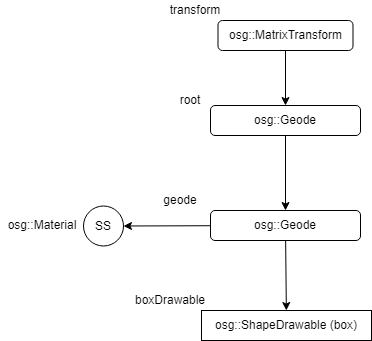

The diagram above was exported from draw.io. Its source (the exported page's mxGraphModel, read from the mxfile embedded in the PNG):
<mxGraphModel dx="1751" dy="795" grid="1" gridSize="10" guides="1" tooltips="1" connect="1" arrows="1" fold="1" page="1" pageScale="1" pageWidth="827" pageHeight="1169" math="0" shadow="0">
  <root>
    <mxCell id="WIyWlLk6GJQsqaUBKTNV-0" />
    <mxCell id="WIyWlLk6GJQsqaUBKTNV-1" parent="WIyWlLk6GJQsqaUBKTNV-0" />
    <mxCell id="ceWDyeg9apQhzfrOY_0x-29" style="edgeStyle=none;rounded=0;orthogonalLoop=1;jettySize=auto;html=1;" parent="WIyWlLk6GJQsqaUBKTNV-1" source="ceWDyeg9apQhzfrOY_0x-3" target="ceWDyeg9apQhzfrOY_0x-4" edge="1">
      <mxGeometry relative="1" as="geometry" />
    </mxCell>
    <mxCell id="ceWDyeg9apQhzfrOY_0x-3" value="osg::MatrixTransform" style="rounded=1;whiteSpace=wrap;html=1;" parent="WIyWlLk6GJQsqaUBKTNV-1" vertex="1">
      <mxGeometry x="-92.5" y="60" width="135" height="30" as="geometry" />
    </mxCell>
    <mxCell id="ceWDyeg9apQhzfrOY_0x-31" style="edgeStyle=none;rounded=0;orthogonalLoop=1;jettySize=auto;html=1;" parent="WIyWlLk6GJQsqaUBKTNV-1" source="ceWDyeg9apQhzfrOY_0x-4" target="ceWDyeg9apQhzfrOY_0x-12" edge="1">
      <mxGeometry relative="1" as="geometry" />
    </mxCell>
    <mxCell id="zoFGECGfaoY8PoLqa0pj-2" style="edgeStyle=none;rounded=0;orthogonalLoop=1;jettySize=auto;html=1;" parent="WIyWlLk6GJQsqaUBKTNV-1" source="ceWDyeg9apQhzfrOY_0x-12" target="zoFGECGfaoY8PoLqa0pj-0" edge="1">
      <mxGeometry relative="1" as="geometry" />
    </mxCell>
    <mxCell id="ceWDyeg9apQhzfrOY_0x-4" value="osg::Geode" style="rounded=1;whiteSpace=wrap;html=1;" parent="WIyWlLk6GJQsqaUBKTNV-1" vertex="1">
      <mxGeometry x="-100" y="145" width="150" height="30" as="geometry" />
    </mxCell>
    <mxCell id="ceWDyeg9apQhzfrOY_0x-6" value="transform" style="text;html=1;align=center;verticalAlign=middle;whiteSpace=wrap;rounded=0;" parent="WIyWlLk6GJQsqaUBKTNV-1" vertex="1">
      <mxGeometry x="-135" y="40" width="40" height="20" as="geometry" />
    </mxCell>
    <mxCell id="ceWDyeg9apQhzfrOY_0x-7" value="root" style="text;html=1;align=center;verticalAlign=middle;whiteSpace=wrap;rounded=0;" parent="WIyWlLk6GJQsqaUBKTNV-1" vertex="1">
      <mxGeometry x="-140" y="130" width="40" height="20" as="geometry" />
    </mxCell>
    <mxCell id="ceWDyeg9apQhzfrOY_0x-33" style="edgeStyle=none;rounded=0;orthogonalLoop=1;jettySize=auto;html=1;" parent="WIyWlLk6GJQsqaUBKTNV-1" source="ceWDyeg9apQhzfrOY_0x-12" target="ceWDyeg9apQhzfrOY_0x-16" edge="1">
      <mxGeometry relative="1" as="geometry" />
    </mxCell>
    <mxCell id="ceWDyeg9apQhzfrOY_0x-12" value="osg::Geode" style="rounded=1;whiteSpace=wrap;html=1;" parent="WIyWlLk6GJQsqaUBKTNV-1" vertex="1">
      <mxGeometry x="-100" y="250" width="150" height="30" as="geometry" />
    </mxCell>
    <mxCell id="ceWDyeg9apQhzfrOY_0x-13" value="geode" style="text;html=1;align=center;verticalAlign=middle;whiteSpace=wrap;rounded=0;" parent="WIyWlLk6GJQsqaUBKTNV-1" vertex="1">
      <mxGeometry x="-150" y="230" width="40" height="20" as="geometry" />
    </mxCell>
    <mxCell id="ceWDyeg9apQhzfrOY_0x-16" value="osg::ShapeDrawable (box)" style="rounded=0;whiteSpace=wrap;html=1;" parent="WIyWlLk6GJQsqaUBKTNV-1" vertex="1">
      <mxGeometry x="-109" y="350" width="170" height="30" as="geometry" />
    </mxCell>
    <mxCell id="ceWDyeg9apQhzfrOY_0x-18" value="boxDrawable" style="text;html=1;align=center;verticalAlign=middle;whiteSpace=wrap;rounded=0;" parent="WIyWlLk6GJQsqaUBKTNV-1" vertex="1">
      <mxGeometry x="-160" y="330" width="40" height="20" as="geometry" />
    </mxCell>
    <mxCell id="zoFGECGfaoY8PoLqa0pj-0" value="SS" style="ellipse;whiteSpace=wrap;html=1;aspect=fixed;" parent="WIyWlLk6GJQsqaUBKTNV-1" vertex="1">
      <mxGeometry x="-227" y="245.5" width="40" height="40" as="geometry" />
    </mxCell>
    <mxCell id="zoFGECGfaoY8PoLqa0pj-1" value="osg::Material" style="text;html=1;align=center;verticalAlign=middle;whiteSpace=wrap;rounded=0;" parent="WIyWlLk6GJQsqaUBKTNV-1" vertex="1">
      <mxGeometry x="-310" y="244.5" width="84" height="40" as="geometry" />
    </mxCell>
  </root>
</mxGraphModel>